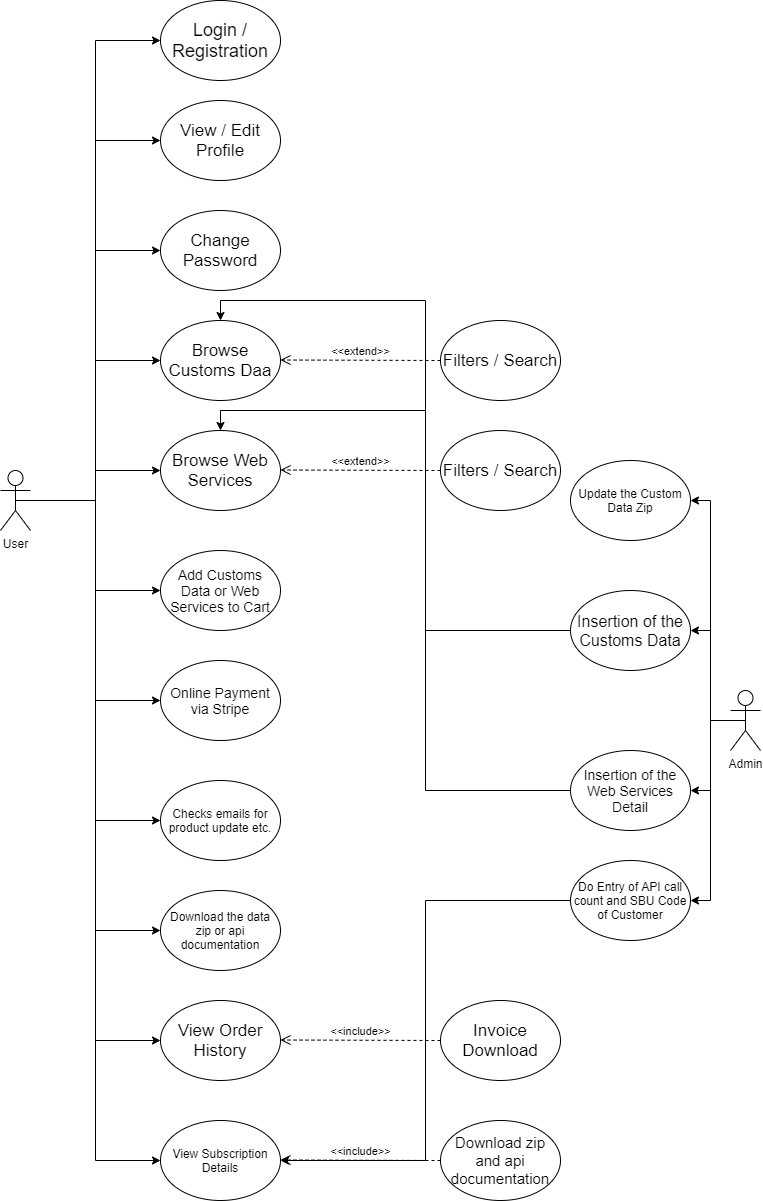

The diagram above was exported from draw.io. Its source (the exported page's mxGraphModel, read from the mxfile embedded in the PNG):
<mxGraphModel dx="2076" dy="1176" grid="1" gridSize="10" guides="1" tooltips="1" connect="1" arrows="1" fold="1" page="1" pageScale="1" pageWidth="850" pageHeight="1100" math="0" shadow="0">
  <root>
    <mxCell id="0" />
    <mxCell id="1" parent="0" />
    <mxCell id="FFlNBFg8KKQrajvVpITf-7" style="edgeStyle=orthogonalEdgeStyle;rounded=0;orthogonalLoop=1;jettySize=auto;html=1;exitX=0.5;exitY=0.5;exitDx=0;exitDy=0;exitPerimeter=0;entryX=0;entryY=0.5;entryDx=0;entryDy=0;" edge="1" parent="1" source="FFlNBFg8KKQrajvVpITf-1" target="FFlNBFg8KKQrajvVpITf-2">
      <mxGeometry relative="1" as="geometry" />
    </mxCell>
    <mxCell id="FFlNBFg8KKQrajvVpITf-9" style="edgeStyle=orthogonalEdgeStyle;rounded=0;orthogonalLoop=1;jettySize=auto;html=1;exitX=0.5;exitY=0.5;exitDx=0;exitDy=0;exitPerimeter=0;entryX=0;entryY=0.5;entryDx=0;entryDy=0;" edge="1" parent="1" source="FFlNBFg8KKQrajvVpITf-1" target="FFlNBFg8KKQrajvVpITf-8">
      <mxGeometry relative="1" as="geometry" />
    </mxCell>
    <mxCell id="FFlNBFg8KKQrajvVpITf-11" style="edgeStyle=orthogonalEdgeStyle;rounded=0;orthogonalLoop=1;jettySize=auto;html=1;exitX=0.5;exitY=0.5;exitDx=0;exitDy=0;exitPerimeter=0;entryX=0;entryY=0.5;entryDx=0;entryDy=0;" edge="1" parent="1" source="FFlNBFg8KKQrajvVpITf-1" target="FFlNBFg8KKQrajvVpITf-10">
      <mxGeometry relative="1" as="geometry" />
    </mxCell>
    <mxCell id="FFlNBFg8KKQrajvVpITf-13" style="edgeStyle=orthogonalEdgeStyle;rounded=0;orthogonalLoop=1;jettySize=auto;html=1;exitX=0.5;exitY=0.5;exitDx=0;exitDy=0;exitPerimeter=0;entryX=0;entryY=0.5;entryDx=0;entryDy=0;" edge="1" parent="1" source="FFlNBFg8KKQrajvVpITf-1" target="FFlNBFg8KKQrajvVpITf-12">
      <mxGeometry relative="1" as="geometry" />
    </mxCell>
    <mxCell id="FFlNBFg8KKQrajvVpITf-21" style="edgeStyle=orthogonalEdgeStyle;rounded=0;orthogonalLoop=1;jettySize=auto;html=1;exitX=0.5;exitY=0.5;exitDx=0;exitDy=0;exitPerimeter=0;entryX=0;entryY=0.5;entryDx=0;entryDy=0;" edge="1" parent="1" source="FFlNBFg8KKQrajvVpITf-1" target="FFlNBFg8KKQrajvVpITf-18">
      <mxGeometry relative="1" as="geometry" />
    </mxCell>
    <mxCell id="FFlNBFg8KKQrajvVpITf-23" style="edgeStyle=orthogonalEdgeStyle;rounded=0;orthogonalLoop=1;jettySize=auto;html=1;exitX=0.5;exitY=0.5;exitDx=0;exitDy=0;exitPerimeter=0;entryX=0;entryY=0.5;entryDx=0;entryDy=0;" edge="1" parent="1" source="FFlNBFg8KKQrajvVpITf-1" target="FFlNBFg8KKQrajvVpITf-22">
      <mxGeometry relative="1" as="geometry" />
    </mxCell>
    <mxCell id="FFlNBFg8KKQrajvVpITf-25" style="edgeStyle=orthogonalEdgeStyle;rounded=0;orthogonalLoop=1;jettySize=auto;html=1;exitX=0.5;exitY=0.5;exitDx=0;exitDy=0;exitPerimeter=0;entryX=0;entryY=0.5;entryDx=0;entryDy=0;" edge="1" parent="1" source="FFlNBFg8KKQrajvVpITf-1" target="FFlNBFg8KKQrajvVpITf-24">
      <mxGeometry relative="1" as="geometry" />
    </mxCell>
    <mxCell id="FFlNBFg8KKQrajvVpITf-27" style="edgeStyle=orthogonalEdgeStyle;rounded=0;orthogonalLoop=1;jettySize=auto;html=1;exitX=0.5;exitY=0.5;exitDx=0;exitDy=0;exitPerimeter=0;entryX=0;entryY=0.5;entryDx=0;entryDy=0;" edge="1" parent="1" source="FFlNBFg8KKQrajvVpITf-1" target="FFlNBFg8KKQrajvVpITf-26">
      <mxGeometry relative="1" as="geometry" />
    </mxCell>
    <mxCell id="FFlNBFg8KKQrajvVpITf-29" style="edgeStyle=orthogonalEdgeStyle;rounded=0;orthogonalLoop=1;jettySize=auto;html=1;exitX=0.5;exitY=0.5;exitDx=0;exitDy=0;exitPerimeter=0;entryX=0;entryY=0.5;entryDx=0;entryDy=0;" edge="1" parent="1" source="FFlNBFg8KKQrajvVpITf-1" target="FFlNBFg8KKQrajvVpITf-28">
      <mxGeometry relative="1" as="geometry" />
    </mxCell>
    <mxCell id="FFlNBFg8KKQrajvVpITf-31" style="edgeStyle=orthogonalEdgeStyle;rounded=0;orthogonalLoop=1;jettySize=auto;html=1;exitX=0.5;exitY=0.5;exitDx=0;exitDy=0;exitPerimeter=0;entryX=0;entryY=0.5;entryDx=0;entryDy=0;" edge="1" parent="1" source="FFlNBFg8KKQrajvVpITf-1" target="FFlNBFg8KKQrajvVpITf-30">
      <mxGeometry relative="1" as="geometry" />
    </mxCell>
    <mxCell id="FFlNBFg8KKQrajvVpITf-33" style="edgeStyle=orthogonalEdgeStyle;rounded=0;orthogonalLoop=1;jettySize=auto;html=1;exitX=0.5;exitY=0.5;exitDx=0;exitDy=0;exitPerimeter=0;entryX=0;entryY=0.5;entryDx=0;entryDy=0;" edge="1" parent="1" source="FFlNBFg8KKQrajvVpITf-1" target="FFlNBFg8KKQrajvVpITf-32">
      <mxGeometry relative="1" as="geometry" />
    </mxCell>
    <mxCell id="FFlNBFg8KKQrajvVpITf-1" value="User" style="shape=umlActor;verticalLabelPosition=bottom;labelBackgroundColor=#ffffff;verticalAlign=top;html=1;outlineConnect=0;" vertex="1" parent="1">
      <mxGeometry x="70" y="520" width="30" height="60" as="geometry" />
    </mxCell>
    <mxCell id="FFlNBFg8KKQrajvVpITf-2" value="&lt;font style=&quot;font-size: 18px&quot;&gt;Login / Registration&lt;/font&gt;" style="ellipse;whiteSpace=wrap;html=1;" vertex="1" parent="1">
      <mxGeometry x="230" y="50" width="120" height="80" as="geometry" />
    </mxCell>
    <mxCell id="FFlNBFg8KKQrajvVpITf-8" value="&lt;font style=&quot;font-size: 17px&quot;&gt;View / Edit Profile&lt;/font&gt;" style="ellipse;whiteSpace=wrap;html=1;" vertex="1" parent="1">
      <mxGeometry x="230" y="150" width="120" height="80" as="geometry" />
    </mxCell>
    <mxCell id="FFlNBFg8KKQrajvVpITf-10" value="&lt;font style=&quot;font-size: 17px&quot;&gt;Change Password&lt;/font&gt;" style="ellipse;whiteSpace=wrap;html=1;" vertex="1" parent="1">
      <mxGeometry x="230" y="260" width="120" height="80" as="geometry" />
    </mxCell>
    <mxCell id="FFlNBFg8KKQrajvVpITf-12" value="&lt;font style=&quot;font-size: 17px&quot;&gt;Browse Customs Daa&lt;/font&gt;" style="ellipse;whiteSpace=wrap;html=1;" vertex="1" parent="1">
      <mxGeometry x="230" y="370" width="120" height="80" as="geometry" />
    </mxCell>
    <mxCell id="FFlNBFg8KKQrajvVpITf-14" value="&lt;font style=&quot;font-size: 17px&quot;&gt;Filters / Search&lt;/font&gt;" style="ellipse;whiteSpace=wrap;html=1;" vertex="1" parent="1">
      <mxGeometry x="510" y="370" width="120" height="80" as="geometry" />
    </mxCell>
    <mxCell id="FFlNBFg8KKQrajvVpITf-17" value="&amp;lt;&amp;lt;extend&amp;gt;&amp;gt;" style="html=1;verticalAlign=bottom;endArrow=open;dashed=1;endSize=8;exitX=0;exitY=0.5;exitDx=0;exitDy=0;" edge="1" parent="1" source="FFlNBFg8KKQrajvVpITf-14">
      <mxGeometry relative="1" as="geometry">
        <mxPoint x="430" y="409.5" as="sourcePoint" />
        <mxPoint x="350" y="409.5" as="targetPoint" />
      </mxGeometry>
    </mxCell>
    <mxCell id="FFlNBFg8KKQrajvVpITf-18" value="&lt;font style=&quot;font-size: 17px&quot;&gt;Browse Web Services&lt;/font&gt;" style="ellipse;whiteSpace=wrap;html=1;" vertex="1" parent="1">
      <mxGeometry x="230" y="480" width="120" height="80" as="geometry" />
    </mxCell>
    <mxCell id="FFlNBFg8KKQrajvVpITf-19" value="&lt;font style=&quot;font-size: 17px&quot;&gt;Filters / Search&lt;/font&gt;" style="ellipse;whiteSpace=wrap;html=1;" vertex="1" parent="1">
      <mxGeometry x="510" y="480" width="120" height="80" as="geometry" />
    </mxCell>
    <mxCell id="FFlNBFg8KKQrajvVpITf-20" value="&amp;lt;&amp;lt;extend&amp;gt;&amp;gt;" style="html=1;verticalAlign=bottom;endArrow=open;dashed=1;endSize=8;exitX=0;exitY=0.5;exitDx=0;exitDy=0;" edge="1" parent="1" source="FFlNBFg8KKQrajvVpITf-19">
      <mxGeometry relative="1" as="geometry">
        <mxPoint x="430" y="519.5" as="sourcePoint" />
        <mxPoint x="350" y="519.5" as="targetPoint" />
      </mxGeometry>
    </mxCell>
    <mxCell id="FFlNBFg8KKQrajvVpITf-22" value="&lt;font style=&quot;font-size: 14px&quot;&gt;Add Customs&lt;br&gt;Data or Web Services to Cart&lt;/font&gt;" style="ellipse;whiteSpace=wrap;html=1;" vertex="1" parent="1">
      <mxGeometry x="230" y="600" width="120" height="80" as="geometry" />
    </mxCell>
    <mxCell id="FFlNBFg8KKQrajvVpITf-24" value="&lt;font style=&quot;font-size: 14px&quot;&gt;Online Payment via Stripe&lt;/font&gt;" style="ellipse;whiteSpace=wrap;html=1;" vertex="1" parent="1">
      <mxGeometry x="230" y="710" width="120" height="80" as="geometry" />
    </mxCell>
    <mxCell id="FFlNBFg8KKQrajvVpITf-26" value="Checks emails for product update etc." style="ellipse;whiteSpace=wrap;html=1;" vertex="1" parent="1">
      <mxGeometry x="230" y="830" width="120" height="80" as="geometry" />
    </mxCell>
    <mxCell id="FFlNBFg8KKQrajvVpITf-28" value="Download the data zip or api documentation" style="ellipse;whiteSpace=wrap;html=1;" vertex="1" parent="1">
      <mxGeometry x="230" y="940" width="120" height="80" as="geometry" />
    </mxCell>
    <mxCell id="FFlNBFg8KKQrajvVpITf-30" value="&lt;font style=&quot;font-size: 17px&quot;&gt;View Order History&lt;/font&gt;" style="ellipse;whiteSpace=wrap;html=1;" vertex="1" parent="1">
      <mxGeometry x="230" y="1050" width="120" height="80" as="geometry" />
    </mxCell>
    <mxCell id="FFlNBFg8KKQrajvVpITf-32" value="View Subscription Details" style="ellipse;whiteSpace=wrap;html=1;" vertex="1" parent="1">
      <mxGeometry x="230" y="1170" width="120" height="80" as="geometry" />
    </mxCell>
    <mxCell id="FFlNBFg8KKQrajvVpITf-34" value="&lt;font style=&quot;font-size: 17px&quot;&gt;Invoice Download&lt;/font&gt;" style="ellipse;whiteSpace=wrap;html=1;" vertex="1" parent="1">
      <mxGeometry x="510" y="1050" width="120" height="80" as="geometry" />
    </mxCell>
    <mxCell id="FFlNBFg8KKQrajvVpITf-35" value="&amp;lt;&amp;lt;include&amp;gt;&amp;gt;" style="html=1;verticalAlign=bottom;endArrow=open;dashed=1;endSize=8;exitX=0;exitY=0.5;exitDx=0;exitDy=0;" edge="1" parent="1" source="FFlNBFg8KKQrajvVpITf-34">
      <mxGeometry relative="1" as="geometry">
        <mxPoint x="430" y="1089.5" as="sourcePoint" />
        <mxPoint x="350" y="1089.5" as="targetPoint" />
      </mxGeometry>
    </mxCell>
    <mxCell id="FFlNBFg8KKQrajvVpITf-36" value="&lt;font style=&quot;font-size: 15px&quot;&gt;Download zip and api documentation&lt;/font&gt;" style="ellipse;whiteSpace=wrap;html=1;" vertex="1" parent="1">
      <mxGeometry x="510" y="1170" width="120" height="80" as="geometry" />
    </mxCell>
    <mxCell id="FFlNBFg8KKQrajvVpITf-37" value="&amp;lt;&amp;lt;include&amp;gt;&amp;gt;" style="html=1;verticalAlign=bottom;endArrow=open;dashed=1;endSize=8;exitX=0;exitY=0.5;exitDx=0;exitDy=0;" edge="1" parent="1" source="FFlNBFg8KKQrajvVpITf-36">
      <mxGeometry relative="1" as="geometry">
        <mxPoint x="430" y="1209.5" as="sourcePoint" />
        <mxPoint x="350" y="1209.5" as="targetPoint" />
      </mxGeometry>
    </mxCell>
    <mxCell id="FFlNBFg8KKQrajvVpITf-44" style="edgeStyle=orthogonalEdgeStyle;rounded=0;orthogonalLoop=1;jettySize=auto;html=1;exitX=0.5;exitY=0.5;exitDx=0;exitDy=0;exitPerimeter=0;entryX=1;entryY=0.5;entryDx=0;entryDy=0;" edge="1" parent="1" source="FFlNBFg8KKQrajvVpITf-38" target="FFlNBFg8KKQrajvVpITf-43">
      <mxGeometry relative="1" as="geometry" />
    </mxCell>
    <mxCell id="FFlNBFg8KKQrajvVpITf-46" style="edgeStyle=orthogonalEdgeStyle;rounded=0;orthogonalLoop=1;jettySize=auto;html=1;exitX=0.5;exitY=0.5;exitDx=0;exitDy=0;exitPerimeter=0;entryX=1;entryY=0.5;entryDx=0;entryDy=0;" edge="1" parent="1" source="FFlNBFg8KKQrajvVpITf-38" target="FFlNBFg8KKQrajvVpITf-45">
      <mxGeometry relative="1" as="geometry" />
    </mxCell>
    <mxCell id="FFlNBFg8KKQrajvVpITf-48" style="edgeStyle=orthogonalEdgeStyle;rounded=0;orthogonalLoop=1;jettySize=auto;html=1;exitX=0.5;exitY=0.5;exitDx=0;exitDy=0;exitPerimeter=0;entryX=1;entryY=0.5;entryDx=0;entryDy=0;" edge="1" parent="1" source="FFlNBFg8KKQrajvVpITf-38" target="FFlNBFg8KKQrajvVpITf-47">
      <mxGeometry relative="1" as="geometry" />
    </mxCell>
    <mxCell id="FFlNBFg8KKQrajvVpITf-53" style="edgeStyle=orthogonalEdgeStyle;rounded=0;orthogonalLoop=1;jettySize=auto;html=1;exitX=0.5;exitY=0.5;exitDx=0;exitDy=0;exitPerimeter=0;entryX=1;entryY=0.5;entryDx=0;entryDy=0;" edge="1" parent="1" source="FFlNBFg8KKQrajvVpITf-38" target="FFlNBFg8KKQrajvVpITf-52">
      <mxGeometry relative="1" as="geometry" />
    </mxCell>
    <mxCell id="FFlNBFg8KKQrajvVpITf-38" value="Admin" style="shape=umlActor;verticalLabelPosition=bottom;labelBackgroundColor=#ffffff;verticalAlign=top;html=1;outlineConnect=0;" vertex="1" parent="1">
      <mxGeometry x="800" y="740" width="30" height="60" as="geometry" />
    </mxCell>
    <mxCell id="FFlNBFg8KKQrajvVpITf-49" style="edgeStyle=orthogonalEdgeStyle;rounded=0;orthogonalLoop=1;jettySize=auto;html=1;exitX=0;exitY=0.5;exitDx=0;exitDy=0;entryX=0.5;entryY=0;entryDx=0;entryDy=0;" edge="1" parent="1" source="FFlNBFg8KKQrajvVpITf-43" target="FFlNBFg8KKQrajvVpITf-12">
      <mxGeometry relative="1" as="geometry" />
    </mxCell>
    <mxCell id="FFlNBFg8KKQrajvVpITf-43" value="&lt;font style=&quot;font-size: 16px&quot;&gt;Insertion of the Customs Data&lt;/font&gt;" style="ellipse;whiteSpace=wrap;html=1;" vertex="1" parent="1">
      <mxGeometry x="640" y="640" width="120" height="80" as="geometry" />
    </mxCell>
    <mxCell id="FFlNBFg8KKQrajvVpITf-50" style="edgeStyle=orthogonalEdgeStyle;rounded=0;orthogonalLoop=1;jettySize=auto;html=1;exitX=0;exitY=0.5;exitDx=0;exitDy=0;entryX=0.5;entryY=0;entryDx=0;entryDy=0;" edge="1" parent="1" source="FFlNBFg8KKQrajvVpITf-45" target="FFlNBFg8KKQrajvVpITf-18">
      <mxGeometry relative="1" as="geometry" />
    </mxCell>
    <mxCell id="FFlNBFg8KKQrajvVpITf-45" value="&lt;font style=&quot;font-size: 14px&quot;&gt;Insertion of the Web Services Detail&lt;/font&gt;" style="ellipse;whiteSpace=wrap;html=1;" vertex="1" parent="1">
      <mxGeometry x="640" y="800" width="120" height="80" as="geometry" />
    </mxCell>
    <mxCell id="FFlNBFg8KKQrajvVpITf-51" style="edgeStyle=orthogonalEdgeStyle;rounded=0;orthogonalLoop=1;jettySize=auto;html=1;exitX=0;exitY=0.5;exitDx=0;exitDy=0;entryX=1;entryY=0.5;entryDx=0;entryDy=0;" edge="1" parent="1" source="FFlNBFg8KKQrajvVpITf-47" target="FFlNBFg8KKQrajvVpITf-32">
      <mxGeometry relative="1" as="geometry" />
    </mxCell>
    <mxCell id="FFlNBFg8KKQrajvVpITf-47" value="Do Entry of API call count and SBU Code&lt;br&gt;of Customer" style="ellipse;whiteSpace=wrap;html=1;" vertex="1" parent="1">
      <mxGeometry x="640" y="910" width="120" height="80" as="geometry" />
    </mxCell>
    <mxCell id="FFlNBFg8KKQrajvVpITf-52" value="Update the Custom Data Zip" style="ellipse;whiteSpace=wrap;html=1;" vertex="1" parent="1">
      <mxGeometry x="640" y="510" width="120" height="80" as="geometry" />
    </mxCell>
  </root>
</mxGraphModel>